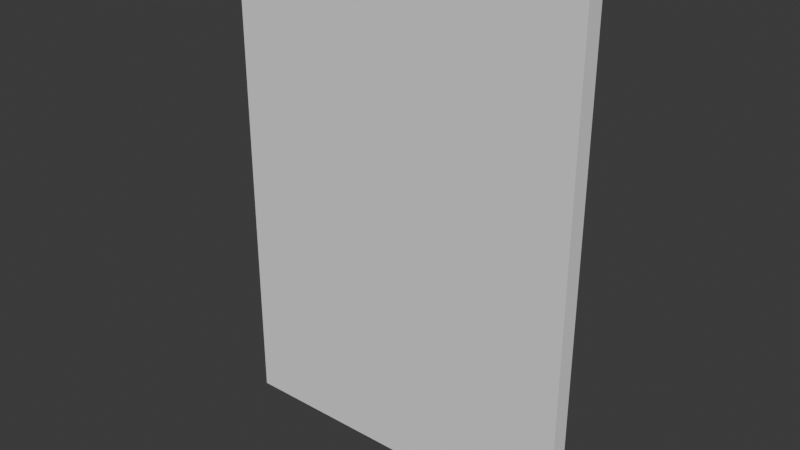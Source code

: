 # Source: Wall.blend  (saved by Blender 4.2.66; exported with 4.5.12 LTS)
import bpy
from mathutils import Matrix  # noqa: F401  (used for matrix-valued properties, if any)

bpy.ops.wm.read_factory_settings(use_empty=True)
scene = bpy.context.scene
scene.name = 'Scene'

# ---- collections
col_collection = bpy.data.collections.new('Collection'); scene.collection.children.link(col_collection)

# ---- world
world_world = bpy.data.worlds.new('World'); scene.world = world_world
world_world.use_nodes = True; world_world.node_tree.nodes.clear()
_N = world_world.node_tree.nodes; _L = world_world.node_tree.links
n0 = _N.new('ShaderNodeOutputWorld'); n0.name = 'World Output'; n0.location = (300, 300)
n1 = _N.new('ShaderNodeBackground'); n1.name = 'Background'; n1.location = (10, 300)
n1.inputs[0].default_value = (0.05088, 0.05088, 0.05088, 1.0)
_L.new(n1.outputs[0], n0.inputs[0])
n0.is_active_output = True
world_world.color = (0.05088, 0.05088, 0.05088)
world_world.sun_shadow_jitter_overblur = 0.0

# ---- meshes
me_cylinder_008 = bpy.data.meshes.new('Cylinder.008')
me_cylinder_008.from_pydata([(-1.0, 0.05, 0.0), (-1.0, -0.05, 0.0), (-1.0, 0.05, 2.75), (-1.0, -0.05, 2.75), (1.0, 0.05, 0.0), (1.0, -0.05, 0.0), (1.0, 0.05, 2.75), (1.0, -0.05, 2.75)], [], [(0, 1, 3, 2), (2, 3, 7, 6), (4, 6, 7, 5), (2, 6, 4, 0), (7, 3, 1, 5), (5, 1, 0, 4)])
_uv = me_cylinder_008.uv_layers.new(name='UVMap')
_uv.uv.foreach_set('vector', [0.375, 0.0, 0.625, 0.0, 0.625, 0.25, 0.375, 0.25, 0.375, 0.25, 0.625, 0.25, 0.625, 0.25, 0.375, 0.25, 0.375, 0.0, 0.375, 0.25, 0.625, 0.25, 0.625, 0.0, 0.125, 0.5, 0.125, 0.5, 0.125, 0.75, 0.125, 0.75, 0.875, 0.5, 0.875, 0.5, 0.875, 0.75, 0.875, 0.75, 0.625, 1.0, 0.625, 1.0, 0.375, 1.0, 0.375, 1.0])
me_cylinder_008.update()

# ---- objects
ob_doorframe = bpy.data.objects.new('Doorframe', me_cylinder_008)

# ---- transforms, parenting, visibility, modifiers, constraints
ob_doorframe.location = (0.0, 0.0, 0.0)

# ---- collection membership
col_collection.objects.link(ob_doorframe)

# ---- scene / render settings (as saved in the file)
scene.frame_start = 1; scene.frame_end = 250; scene.frame_set(1)
scene.render.engine = 'BLENDER_EEVEE_NEXT'
bpy.context.view_layer.update()

# ---- added for rendering (the .blend has no active camera and no usable light): camera, sun
cam_auto = bpy.data.cameras.new('AutoCamera')
cam_auto.lens = 50.0
cam_auto.sensor_width = 36.0
cam_auto.clip_end = 1000.0
ob_auto_camera = bpy.data.objects.new('AutoCamera', cam_auto)
scene.collection.objects.link(ob_auto_camera)
ob_auto_camera.location = (3.14746, -3.77696, 3.89297)
ob_auto_camera.rotation_euler = (1.09748, -7.21219e-08, 0.694738)
scene.camera = ob_auto_camera
light_auto_sun = bpy.data.lights.new('AutoSun', 'SUN')
light_auto_sun.energy = 3.0
light_auto_sun.angle = 0.0523599
ob_auto_sun = bpy.data.objects.new('AutoSun', light_auto_sun)
scene.collection.objects.link(ob_auto_sun)
ob_auto_sun.rotation_euler = (0.872665, 0.174533, 0.523599)
bpy.context.view_layer.update()
